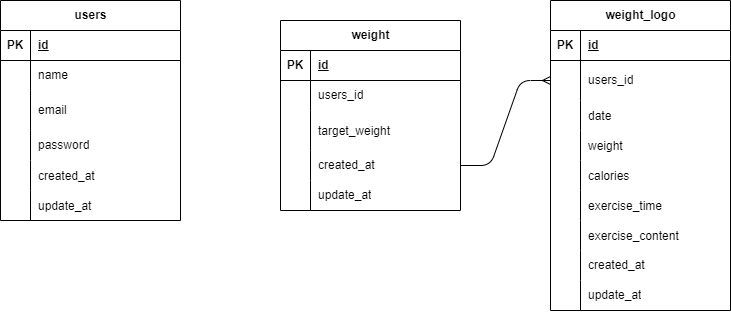

The diagram above was exported from draw.io. Its source (the exported page's mxGraphModel, read from the mxfile embedded in the PNG):
<mxGraphModel dx="698" dy="388" grid="1" gridSize="10" guides="1" tooltips="1" connect="1" arrows="1" fold="1" page="1" pageScale="1" pageWidth="827" pageHeight="1169" math="0" shadow="0">
  <root>
    <mxCell id="0" />
    <mxCell id="1" parent="0" />
    <mxCell id="2" value="users" style="shape=table;startSize=30;container=1;collapsible=1;childLayout=tableLayout;fixedRows=1;rowLines=0;fontStyle=1;align=center;resizeLast=1;html=1;" vertex="1" parent="1">
      <mxGeometry x="60" y="220" width="180" height="220" as="geometry" />
    </mxCell>
    <mxCell id="3" value="" style="shape=tableRow;horizontal=0;startSize=0;swimlaneHead=0;swimlaneBody=0;fillColor=none;collapsible=0;dropTarget=0;points=[[0,0.5],[1,0.5]];portConstraint=eastwest;top=0;left=0;right=0;bottom=1;" vertex="1" parent="2">
      <mxGeometry y="30" width="180" height="30" as="geometry" />
    </mxCell>
    <mxCell id="4" value="PK" style="shape=partialRectangle;connectable=0;fillColor=none;top=0;left=0;bottom=0;right=0;fontStyle=1;overflow=hidden;whiteSpace=wrap;html=1;" vertex="1" parent="3">
      <mxGeometry width="30" height="30" as="geometry">
        <mxRectangle width="30" height="30" as="alternateBounds" />
      </mxGeometry>
    </mxCell>
    <mxCell id="5" value="id" style="shape=partialRectangle;connectable=0;fillColor=none;top=0;left=0;bottom=0;right=0;align=left;spacingLeft=6;fontStyle=5;overflow=hidden;whiteSpace=wrap;html=1;" vertex="1" parent="3">
      <mxGeometry x="30" width="150" height="30" as="geometry">
        <mxRectangle width="150" height="30" as="alternateBounds" />
      </mxGeometry>
    </mxCell>
    <mxCell id="6" value="" style="shape=tableRow;horizontal=0;startSize=0;swimlaneHead=0;swimlaneBody=0;fillColor=none;collapsible=0;dropTarget=0;points=[[0,0.5],[1,0.5]];portConstraint=eastwest;top=0;left=0;right=0;bottom=0;" vertex="1" parent="2">
      <mxGeometry y="60" width="180" height="30" as="geometry" />
    </mxCell>
    <mxCell id="7" value="" style="shape=partialRectangle;connectable=0;fillColor=none;top=0;left=0;bottom=0;right=0;editable=1;overflow=hidden;whiteSpace=wrap;html=1;" vertex="1" parent="6">
      <mxGeometry width="30" height="30" as="geometry">
        <mxRectangle width="30" height="30" as="alternateBounds" />
      </mxGeometry>
    </mxCell>
    <mxCell id="8" value="name" style="shape=partialRectangle;connectable=0;fillColor=none;top=0;left=0;bottom=0;right=0;align=left;spacingLeft=6;overflow=hidden;whiteSpace=wrap;html=1;" vertex="1" parent="6">
      <mxGeometry x="30" width="150" height="30" as="geometry">
        <mxRectangle width="150" height="30" as="alternateBounds" />
      </mxGeometry>
    </mxCell>
    <mxCell id="9" value="" style="shape=tableRow;horizontal=0;startSize=0;swimlaneHead=0;swimlaneBody=0;fillColor=none;collapsible=0;dropTarget=0;points=[[0,0.5],[1,0.5]];portConstraint=eastwest;top=0;left=0;right=0;bottom=0;" vertex="1" parent="2">
      <mxGeometry y="90" width="180" height="40" as="geometry" />
    </mxCell>
    <mxCell id="10" value="" style="shape=partialRectangle;connectable=0;fillColor=none;top=0;left=0;bottom=0;right=0;editable=1;overflow=hidden;whiteSpace=wrap;html=1;" vertex="1" parent="9">
      <mxGeometry width="30" height="40" as="geometry">
        <mxRectangle width="30" height="40" as="alternateBounds" />
      </mxGeometry>
    </mxCell>
    <mxCell id="11" value="email" style="shape=partialRectangle;connectable=0;fillColor=none;top=0;left=0;bottom=0;right=0;align=left;spacingLeft=6;overflow=hidden;whiteSpace=wrap;html=1;" vertex="1" parent="9">
      <mxGeometry x="30" width="150" height="40" as="geometry">
        <mxRectangle width="150" height="40" as="alternateBounds" />
      </mxGeometry>
    </mxCell>
    <mxCell id="12" value="" style="shape=tableRow;horizontal=0;startSize=0;swimlaneHead=0;swimlaneBody=0;fillColor=none;collapsible=0;dropTarget=0;points=[[0,0.5],[1,0.5]];portConstraint=eastwest;top=0;left=0;right=0;bottom=0;" vertex="1" parent="2">
      <mxGeometry y="130" width="180" height="30" as="geometry" />
    </mxCell>
    <mxCell id="13" value="" style="shape=partialRectangle;connectable=0;fillColor=none;top=0;left=0;bottom=0;right=0;editable=1;overflow=hidden;whiteSpace=wrap;html=1;" vertex="1" parent="12">
      <mxGeometry width="30" height="30" as="geometry">
        <mxRectangle width="30" height="30" as="alternateBounds" />
      </mxGeometry>
    </mxCell>
    <mxCell id="14" value="password" style="shape=partialRectangle;connectable=0;fillColor=none;top=0;left=0;bottom=0;right=0;align=left;spacingLeft=6;overflow=hidden;whiteSpace=wrap;html=1;" vertex="1" parent="12">
      <mxGeometry x="30" width="150" height="30" as="geometry">
        <mxRectangle width="150" height="30" as="alternateBounds" />
      </mxGeometry>
    </mxCell>
    <mxCell id="29" value="" style="shape=tableRow;horizontal=0;startSize=0;swimlaneHead=0;swimlaneBody=0;fillColor=none;collapsible=0;dropTarget=0;points=[[0,0.5],[1,0.5]];portConstraint=eastwest;top=0;left=0;right=0;bottom=0;" vertex="1" parent="2">
      <mxGeometry y="160" width="180" height="30" as="geometry" />
    </mxCell>
    <mxCell id="30" value="" style="shape=partialRectangle;connectable=0;fillColor=none;top=0;left=0;bottom=0;right=0;editable=1;overflow=hidden;" vertex="1" parent="29">
      <mxGeometry width="30" height="30" as="geometry">
        <mxRectangle width="30" height="30" as="alternateBounds" />
      </mxGeometry>
    </mxCell>
    <mxCell id="31" value="created_at" style="shape=partialRectangle;connectable=0;fillColor=none;top=0;left=0;bottom=0;right=0;align=left;spacingLeft=6;overflow=hidden;" vertex="1" parent="29">
      <mxGeometry x="30" width="150" height="30" as="geometry">
        <mxRectangle width="150" height="30" as="alternateBounds" />
      </mxGeometry>
    </mxCell>
    <mxCell id="33" value="" style="shape=tableRow;horizontal=0;startSize=0;swimlaneHead=0;swimlaneBody=0;fillColor=none;collapsible=0;dropTarget=0;points=[[0,0.5],[1,0.5]];portConstraint=eastwest;top=0;left=0;right=0;bottom=0;" vertex="1" parent="2">
      <mxGeometry y="190" width="180" height="30" as="geometry" />
    </mxCell>
    <mxCell id="34" value="" style="shape=partialRectangle;connectable=0;fillColor=none;top=0;left=0;bottom=0;right=0;editable=1;overflow=hidden;" vertex="1" parent="33">
      <mxGeometry width="30" height="30" as="geometry">
        <mxRectangle width="30" height="30" as="alternateBounds" />
      </mxGeometry>
    </mxCell>
    <mxCell id="35" value="update_at" style="shape=partialRectangle;connectable=0;fillColor=none;top=0;left=0;bottom=0;right=0;align=left;spacingLeft=6;overflow=hidden;" vertex="1" parent="33">
      <mxGeometry x="30" width="150" height="30" as="geometry">
        <mxRectangle width="150" height="30" as="alternateBounds" />
      </mxGeometry>
    </mxCell>
    <mxCell id="15" value="weight" style="shape=table;startSize=30;container=1;collapsible=1;childLayout=tableLayout;fixedRows=1;rowLines=0;fontStyle=1;align=center;resizeLast=1;html=1;" vertex="1" parent="1">
      <mxGeometry x="340" y="240" width="180" height="190" as="geometry" />
    </mxCell>
    <mxCell id="16" value="" style="shape=tableRow;horizontal=0;startSize=0;swimlaneHead=0;swimlaneBody=0;fillColor=none;collapsible=0;dropTarget=0;points=[[0,0.5],[1,0.5]];portConstraint=eastwest;top=0;left=0;right=0;bottom=1;" vertex="1" parent="15">
      <mxGeometry y="30" width="180" height="30" as="geometry" />
    </mxCell>
    <mxCell id="17" value="PK" style="shape=partialRectangle;connectable=0;fillColor=none;top=0;left=0;bottom=0;right=0;fontStyle=1;overflow=hidden;whiteSpace=wrap;html=1;" vertex="1" parent="16">
      <mxGeometry width="30" height="30" as="geometry">
        <mxRectangle width="30" height="30" as="alternateBounds" />
      </mxGeometry>
    </mxCell>
    <mxCell id="18" value="id" style="shape=partialRectangle;connectable=0;fillColor=none;top=0;left=0;bottom=0;right=0;align=left;spacingLeft=6;fontStyle=5;overflow=hidden;whiteSpace=wrap;html=1;" vertex="1" parent="16">
      <mxGeometry x="30" width="150" height="30" as="geometry">
        <mxRectangle width="150" height="30" as="alternateBounds" />
      </mxGeometry>
    </mxCell>
    <mxCell id="19" value="" style="shape=tableRow;horizontal=0;startSize=0;swimlaneHead=0;swimlaneBody=0;fillColor=none;collapsible=0;dropTarget=0;points=[[0,0.5],[1,0.5]];portConstraint=eastwest;top=0;left=0;right=0;bottom=0;" vertex="1" parent="15">
      <mxGeometry y="60" width="180" height="30" as="geometry" />
    </mxCell>
    <mxCell id="20" value="" style="shape=partialRectangle;connectable=0;fillColor=none;top=0;left=0;bottom=0;right=0;editable=1;overflow=hidden;whiteSpace=wrap;html=1;" vertex="1" parent="19">
      <mxGeometry width="30" height="30" as="geometry">
        <mxRectangle width="30" height="30" as="alternateBounds" />
      </mxGeometry>
    </mxCell>
    <mxCell id="21" value="users_id" style="shape=partialRectangle;connectable=0;fillColor=none;top=0;left=0;bottom=0;right=0;align=left;spacingLeft=6;overflow=hidden;whiteSpace=wrap;html=1;" vertex="1" parent="19">
      <mxGeometry x="30" width="150" height="30" as="geometry">
        <mxRectangle width="150" height="30" as="alternateBounds" />
      </mxGeometry>
    </mxCell>
    <mxCell id="51" value="" style="shape=tableRow;horizontal=0;startSize=0;swimlaneHead=0;swimlaneBody=0;fillColor=none;collapsible=0;dropTarget=0;points=[[0,0.5],[1,0.5]];portConstraint=eastwest;top=0;left=0;right=0;bottom=0;" vertex="1" parent="15">
      <mxGeometry y="90" width="180" height="40" as="geometry" />
    </mxCell>
    <mxCell id="52" value="" style="shape=partialRectangle;connectable=0;fillColor=none;top=0;left=0;bottom=0;right=0;editable=1;overflow=hidden;" vertex="1" parent="51">
      <mxGeometry width="30" height="40" as="geometry">
        <mxRectangle width="30" height="40" as="alternateBounds" />
      </mxGeometry>
    </mxCell>
    <mxCell id="53" value="target_weight" style="shape=partialRectangle;connectable=0;fillColor=none;top=0;left=0;bottom=0;right=0;align=left;spacingLeft=6;overflow=hidden;" vertex="1" parent="51">
      <mxGeometry x="30" width="150" height="40" as="geometry">
        <mxRectangle width="150" height="40" as="alternateBounds" />
      </mxGeometry>
    </mxCell>
    <mxCell id="22" value="" style="shape=tableRow;horizontal=0;startSize=0;swimlaneHead=0;swimlaneBody=0;fillColor=none;collapsible=0;dropTarget=0;points=[[0,0.5],[1,0.5]];portConstraint=eastwest;top=0;left=0;right=0;bottom=0;" vertex="1" parent="15">
      <mxGeometry y="130" width="180" height="30" as="geometry" />
    </mxCell>
    <mxCell id="23" value="" style="shape=partialRectangle;connectable=0;fillColor=none;top=0;left=0;bottom=0;right=0;editable=1;overflow=hidden;whiteSpace=wrap;html=1;" vertex="1" parent="22">
      <mxGeometry width="30" height="30" as="geometry">
        <mxRectangle width="30" height="30" as="alternateBounds" />
      </mxGeometry>
    </mxCell>
    <mxCell id="24" value="&lt;span style=&quot;color: rgb(0, 0, 0); text-wrap: nowrap;&quot;&gt;created_at&lt;/span&gt;" style="shape=partialRectangle;connectable=0;fillColor=none;top=0;left=0;bottom=0;right=0;align=left;spacingLeft=6;overflow=hidden;whiteSpace=wrap;html=1;" vertex="1" parent="22">
      <mxGeometry x="30" width="150" height="30" as="geometry">
        <mxRectangle width="150" height="30" as="alternateBounds" />
      </mxGeometry>
    </mxCell>
    <mxCell id="25" value="" style="shape=tableRow;horizontal=0;startSize=0;swimlaneHead=0;swimlaneBody=0;fillColor=none;collapsible=0;dropTarget=0;points=[[0,0.5],[1,0.5]];portConstraint=eastwest;top=0;left=0;right=0;bottom=0;" vertex="1" parent="15">
      <mxGeometry y="160" width="180" height="30" as="geometry" />
    </mxCell>
    <mxCell id="26" value="" style="shape=partialRectangle;connectable=0;fillColor=none;top=0;left=0;bottom=0;right=0;editable=1;overflow=hidden;whiteSpace=wrap;html=1;" vertex="1" parent="25">
      <mxGeometry width="30" height="30" as="geometry">
        <mxRectangle width="30" height="30" as="alternateBounds" />
      </mxGeometry>
    </mxCell>
    <mxCell id="27" value="&lt;span style=&quot;color: rgb(0, 0, 0); text-wrap: nowrap;&quot;&gt;update_at&lt;/span&gt;" style="shape=partialRectangle;connectable=0;fillColor=none;top=0;left=0;bottom=0;right=0;align=left;spacingLeft=6;overflow=hidden;whiteSpace=wrap;html=1;" vertex="1" parent="25">
      <mxGeometry x="30" width="150" height="30" as="geometry">
        <mxRectangle width="150" height="30" as="alternateBounds" />
      </mxGeometry>
    </mxCell>
    <mxCell id="36" value="weight_logo" style="shape=table;startSize=30;container=1;collapsible=1;childLayout=tableLayout;fixedRows=1;rowLines=0;fontStyle=1;align=center;resizeLast=1;html=1;" vertex="1" parent="1">
      <mxGeometry x="610" y="220" width="180" height="310" as="geometry" />
    </mxCell>
    <mxCell id="37" value="" style="shape=tableRow;horizontal=0;startSize=0;swimlaneHead=0;swimlaneBody=0;fillColor=none;collapsible=0;dropTarget=0;points=[[0,0.5],[1,0.5]];portConstraint=eastwest;top=0;left=0;right=0;bottom=1;" vertex="1" parent="36">
      <mxGeometry y="30" width="180" height="30" as="geometry" />
    </mxCell>
    <mxCell id="38" value="PK" style="shape=partialRectangle;connectable=0;fillColor=none;top=0;left=0;bottom=0;right=0;fontStyle=1;overflow=hidden;whiteSpace=wrap;html=1;" vertex="1" parent="37">
      <mxGeometry width="30" height="30" as="geometry">
        <mxRectangle width="30" height="30" as="alternateBounds" />
      </mxGeometry>
    </mxCell>
    <mxCell id="39" value="id" style="shape=partialRectangle;connectable=0;fillColor=none;top=0;left=0;bottom=0;right=0;align=left;spacingLeft=6;fontStyle=5;overflow=hidden;whiteSpace=wrap;html=1;" vertex="1" parent="37">
      <mxGeometry x="30" width="150" height="30" as="geometry">
        <mxRectangle width="150" height="30" as="alternateBounds" />
      </mxGeometry>
    </mxCell>
    <mxCell id="40" value="" style="shape=tableRow;horizontal=0;startSize=0;swimlaneHead=0;swimlaneBody=0;fillColor=none;collapsible=0;dropTarget=0;points=[[0,0.5],[1,0.5]];portConstraint=eastwest;top=0;left=0;right=0;bottom=0;" vertex="1" parent="36">
      <mxGeometry y="60" width="180" height="40" as="geometry" />
    </mxCell>
    <mxCell id="41" value="" style="shape=partialRectangle;connectable=0;fillColor=none;top=0;left=0;bottom=0;right=0;editable=1;overflow=hidden;whiteSpace=wrap;html=1;" vertex="1" parent="40">
      <mxGeometry width="30" height="40" as="geometry">
        <mxRectangle width="30" height="40" as="alternateBounds" />
      </mxGeometry>
    </mxCell>
    <mxCell id="42" value="&lt;span style=&quot;color: rgb(0, 0, 0);&quot;&gt;users_id&lt;/span&gt;" style="shape=partialRectangle;connectable=0;fillColor=none;top=0;left=0;bottom=0;right=0;align=left;spacingLeft=6;overflow=hidden;whiteSpace=wrap;html=1;" vertex="1" parent="40">
      <mxGeometry x="30" width="150" height="40" as="geometry">
        <mxRectangle width="150" height="40" as="alternateBounds" />
      </mxGeometry>
    </mxCell>
    <mxCell id="55" value="" style="shape=tableRow;horizontal=0;startSize=0;swimlaneHead=0;swimlaneBody=0;fillColor=none;collapsible=0;dropTarget=0;points=[[0,0.5],[1,0.5]];portConstraint=eastwest;top=0;left=0;right=0;bottom=0;" vertex="1" parent="36">
      <mxGeometry y="100" width="180" height="30" as="geometry" />
    </mxCell>
    <mxCell id="56" value="" style="shape=partialRectangle;connectable=0;fillColor=none;top=0;left=0;bottom=0;right=0;editable=1;overflow=hidden;" vertex="1" parent="55">
      <mxGeometry width="30" height="30" as="geometry">
        <mxRectangle width="30" height="30" as="alternateBounds" />
      </mxGeometry>
    </mxCell>
    <mxCell id="57" value="date" style="shape=partialRectangle;connectable=0;fillColor=none;top=0;left=0;bottom=0;right=0;align=left;spacingLeft=6;overflow=hidden;" vertex="1" parent="55">
      <mxGeometry x="30" width="150" height="30" as="geometry">
        <mxRectangle width="150" height="30" as="alternateBounds" />
      </mxGeometry>
    </mxCell>
    <mxCell id="59" value="" style="shape=tableRow;horizontal=0;startSize=0;swimlaneHead=0;swimlaneBody=0;fillColor=none;collapsible=0;dropTarget=0;points=[[0,0.5],[1,0.5]];portConstraint=eastwest;top=0;left=0;right=0;bottom=0;" vertex="1" parent="36">
      <mxGeometry y="130" width="180" height="30" as="geometry" />
    </mxCell>
    <mxCell id="60" value="" style="shape=partialRectangle;connectable=0;fillColor=none;top=0;left=0;bottom=0;right=0;editable=1;overflow=hidden;" vertex="1" parent="59">
      <mxGeometry width="30" height="30" as="geometry">
        <mxRectangle width="30" height="30" as="alternateBounds" />
      </mxGeometry>
    </mxCell>
    <mxCell id="61" value="weight" style="shape=partialRectangle;connectable=0;fillColor=none;top=0;left=0;bottom=0;right=0;align=left;spacingLeft=6;overflow=hidden;" vertex="1" parent="59">
      <mxGeometry x="30" width="150" height="30" as="geometry">
        <mxRectangle width="150" height="30" as="alternateBounds" />
      </mxGeometry>
    </mxCell>
    <mxCell id="63" value="" style="shape=tableRow;horizontal=0;startSize=0;swimlaneHead=0;swimlaneBody=0;fillColor=none;collapsible=0;dropTarget=0;points=[[0,0.5],[1,0.5]];portConstraint=eastwest;top=0;left=0;right=0;bottom=0;" vertex="1" parent="36">
      <mxGeometry y="160" width="180" height="30" as="geometry" />
    </mxCell>
    <mxCell id="64" value="" style="shape=partialRectangle;connectable=0;fillColor=none;top=0;left=0;bottom=0;right=0;editable=1;overflow=hidden;" vertex="1" parent="63">
      <mxGeometry width="30" height="30" as="geometry">
        <mxRectangle width="30" height="30" as="alternateBounds" />
      </mxGeometry>
    </mxCell>
    <mxCell id="65" value="calories" style="shape=partialRectangle;connectable=0;fillColor=none;top=0;left=0;bottom=0;right=0;align=left;spacingLeft=6;overflow=hidden;" vertex="1" parent="63">
      <mxGeometry x="30" width="150" height="30" as="geometry">
        <mxRectangle width="150" height="30" as="alternateBounds" />
      </mxGeometry>
    </mxCell>
    <mxCell id="67" value="" style="shape=tableRow;horizontal=0;startSize=0;swimlaneHead=0;swimlaneBody=0;fillColor=none;collapsible=0;dropTarget=0;points=[[0,0.5],[1,0.5]];portConstraint=eastwest;top=0;left=0;right=0;bottom=0;" vertex="1" parent="36">
      <mxGeometry y="190" width="180" height="30" as="geometry" />
    </mxCell>
    <mxCell id="68" value="" style="shape=partialRectangle;connectable=0;fillColor=none;top=0;left=0;bottom=0;right=0;editable=1;overflow=hidden;" vertex="1" parent="67">
      <mxGeometry width="30" height="30" as="geometry">
        <mxRectangle width="30" height="30" as="alternateBounds" />
      </mxGeometry>
    </mxCell>
    <mxCell id="69" value="exercise_time" style="shape=partialRectangle;connectable=0;fillColor=none;top=0;left=0;bottom=0;right=0;align=left;spacingLeft=6;overflow=hidden;" vertex="1" parent="67">
      <mxGeometry x="30" width="150" height="30" as="geometry">
        <mxRectangle width="150" height="30" as="alternateBounds" />
      </mxGeometry>
    </mxCell>
    <mxCell id="71" value="" style="shape=tableRow;horizontal=0;startSize=0;swimlaneHead=0;swimlaneBody=0;fillColor=none;collapsible=0;dropTarget=0;points=[[0,0.5],[1,0.5]];portConstraint=eastwest;top=0;left=0;right=0;bottom=0;" vertex="1" parent="36">
      <mxGeometry y="220" width="180" height="30" as="geometry" />
    </mxCell>
    <mxCell id="72" value="" style="shape=partialRectangle;connectable=0;fillColor=none;top=0;left=0;bottom=0;right=0;editable=1;overflow=hidden;" vertex="1" parent="71">
      <mxGeometry width="30" height="30" as="geometry">
        <mxRectangle width="30" height="30" as="alternateBounds" />
      </mxGeometry>
    </mxCell>
    <mxCell id="73" value="exercise_content" style="shape=partialRectangle;connectable=0;fillColor=none;top=0;left=0;bottom=0;right=0;align=left;spacingLeft=6;overflow=hidden;" vertex="1" parent="71">
      <mxGeometry x="30" width="150" height="30" as="geometry">
        <mxRectangle width="150" height="30" as="alternateBounds" />
      </mxGeometry>
    </mxCell>
    <mxCell id="43" value="" style="shape=tableRow;horizontal=0;startSize=0;swimlaneHead=0;swimlaneBody=0;fillColor=none;collapsible=0;dropTarget=0;points=[[0,0.5],[1,0.5]];portConstraint=eastwest;top=0;left=0;right=0;bottom=0;" vertex="1" parent="36">
      <mxGeometry y="250" width="180" height="30" as="geometry" />
    </mxCell>
    <mxCell id="44" value="" style="shape=partialRectangle;connectable=0;fillColor=none;top=0;left=0;bottom=0;right=0;editable=1;overflow=hidden;whiteSpace=wrap;html=1;" vertex="1" parent="43">
      <mxGeometry width="30" height="30" as="geometry">
        <mxRectangle width="30" height="30" as="alternateBounds" />
      </mxGeometry>
    </mxCell>
    <mxCell id="45" value="&lt;span style=&quot;color: rgb(0, 0, 0); text-wrap: nowrap;&quot;&gt;created_at&lt;/span&gt;" style="shape=partialRectangle;connectable=0;fillColor=none;top=0;left=0;bottom=0;right=0;align=left;spacingLeft=6;overflow=hidden;whiteSpace=wrap;html=1;" vertex="1" parent="43">
      <mxGeometry x="30" width="150" height="30" as="geometry">
        <mxRectangle width="150" height="30" as="alternateBounds" />
      </mxGeometry>
    </mxCell>
    <mxCell id="46" value="" style="shape=tableRow;horizontal=0;startSize=0;swimlaneHead=0;swimlaneBody=0;fillColor=none;collapsible=0;dropTarget=0;points=[[0,0.5],[1,0.5]];portConstraint=eastwest;top=0;left=0;right=0;bottom=0;" vertex="1" parent="36">
      <mxGeometry y="280" width="180" height="30" as="geometry" />
    </mxCell>
    <mxCell id="47" value="" style="shape=partialRectangle;connectable=0;fillColor=none;top=0;left=0;bottom=0;right=0;editable=1;overflow=hidden;whiteSpace=wrap;html=1;" vertex="1" parent="46">
      <mxGeometry width="30" height="30" as="geometry">
        <mxRectangle width="30" height="30" as="alternateBounds" />
      </mxGeometry>
    </mxCell>
    <mxCell id="48" value="&lt;span style=&quot;color: rgb(0, 0, 0); text-wrap: nowrap;&quot;&gt;update_at&lt;/span&gt;" style="shape=partialRectangle;connectable=0;fillColor=none;top=0;left=0;bottom=0;right=0;align=left;spacingLeft=6;overflow=hidden;whiteSpace=wrap;html=1;" vertex="1" parent="46">
      <mxGeometry x="30" width="150" height="30" as="geometry">
        <mxRectangle width="150" height="30" as="alternateBounds" />
      </mxGeometry>
    </mxCell>
    <mxCell id="49" value="" style="edgeStyle=entityRelationEdgeStyle;fontSize=12;html=1;endArrow=ERmany;entryX=0;entryY=0.5;entryDx=0;entryDy=0;exitX=1;exitY=0.5;exitDx=0;exitDy=0;" edge="1" parent="1" source="22" target="40">
      <mxGeometry width="100" height="100" relative="1" as="geometry">
        <mxPoint x="440" y="270" as="sourcePoint" />
        <mxPoint x="540" y="170" as="targetPoint" />
      </mxGeometry>
    </mxCell>
  </root>
</mxGraphModel>